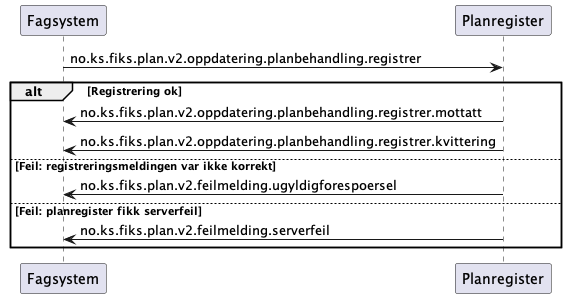

The diagram above was rendered by PlantUML. Its source (embedded in the PNG):
@startuml

Fagsystem -> Planregister: no.ks.fiks.plan.v2.oppdatering.planbehandling.registrer

alt Registrering ok
Fagsystem <- Planregister: no.ks.fiks.plan.v2.oppdatering.planbehandling.registrer.mottatt
Fagsystem <- Planregister: no.ks.fiks.plan.v2.oppdatering.planbehandling.registrer.kvittering

else Feil: registreringsmeldingen var ikke korrekt
Fagsystem <- Planregister: no.ks.fiks.plan.v2.feilmelding.ugyldigforespoersel

else Feil: planregister fikk serverfeil
Fagsystem <- Planregister: no.ks.fiks.plan.v2.feilmelding.serverfeil

end
@enduml